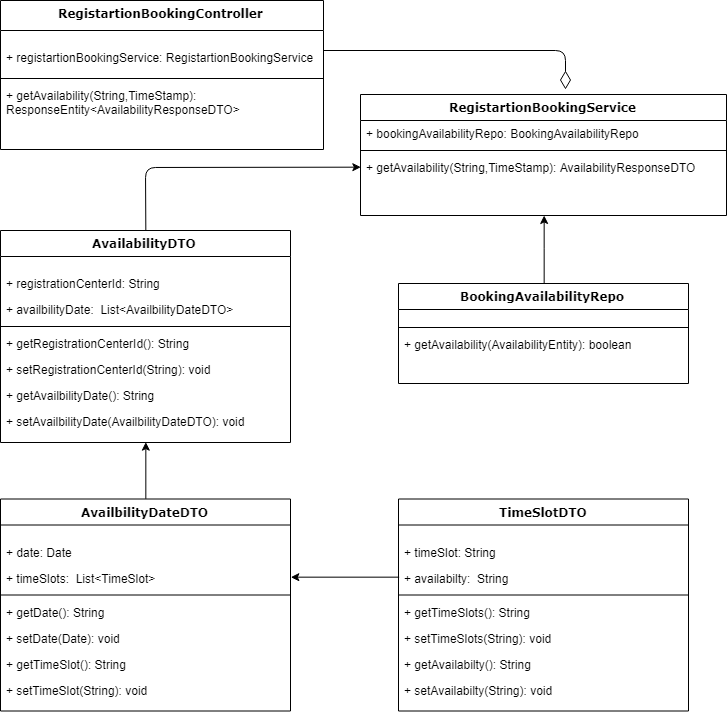

The diagram above was exported from draw.io. Its source (the exported page's mxGraphModel, read from the mxfile embedded in the PNG):
<mxGraphModel dx="1283" dy="815" grid="0" gridSize="10" guides="1" tooltips="1" connect="1" arrows="1" fold="1" page="1" pageScale="1" pageWidth="850" pageHeight="1100" background="#ffffff" math="0" shadow="0">
  <root>
    <mxCell id="0" />
    <mxCell id="1" parent="0" />
    <mxCell id="2" value="RegistartionBookingController" style="swimlane;html=1;fontStyle=1;align=center;verticalAlign=top;childLayout=stackLayout;horizontal=1;startSize=30;horizontalStack=0;resizeParent=1;resizeLast=0;collapsible=1;marginBottom=0;swimlaneFillColor=#ffffff;rounded=0;shadow=0;comic=0;labelBackgroundColor=none;strokeColor=#000000;strokeWidth=1;fillColor=none;fontFamily=Verdana;fontSize=12;fontColor=#000000;" vertex="1" parent="1">
      <mxGeometry x="60" y="110" width="323" height="149" as="geometry" />
    </mxCell>
    <mxCell id="3" value="" style="text;strokeColor=none;fillColor=none;align=left;verticalAlign=middle;spacingTop=-1;spacingLeft=4;spacingRight=4;rotatable=0;labelPosition=right;points=[];portConstraint=eastwest;fontSize=12;" vertex="1" parent="2">
      <mxGeometry y="30" width="323" height="14" as="geometry" />
    </mxCell>
    <mxCell id="4" value="+ r&lt;span&gt;egistartionBookingService&lt;/span&gt;:&amp;nbsp;&lt;span&gt;RegistartionBookingService&lt;/span&gt;" style="text;html=1;strokeColor=none;fillColor=none;align=left;verticalAlign=top;spacingLeft=4;spacingRight=4;whiteSpace=wrap;overflow=hidden;rotatable=0;points=[[0,0.5],[1,0.5]];portConstraint=eastwest;" vertex="1" parent="2">
      <mxGeometry y="44" width="323" height="30" as="geometry" />
    </mxCell>
    <mxCell id="5" value="" style="line;html=1;strokeWidth=1;fillColor=none;align=left;verticalAlign=middle;spacingTop=-1;spacingLeft=3;spacingRight=3;rotatable=0;labelPosition=right;points=[];portConstraint=eastwest;" vertex="1" parent="2">
      <mxGeometry y="74" width="323" height="8" as="geometry" />
    </mxCell>
    <mxCell id="6" value="+ getAvailability(String,TimeStamp): ResponseEntity&amp;lt;AvailabilityResponseDTO&amp;gt;" style="text;html=1;strokeColor=none;fillColor=none;align=left;verticalAlign=top;spacingLeft=4;spacingRight=4;whiteSpace=wrap;overflow=hidden;rotatable=0;points=[[0,0.5],[1,0.5]];portConstraint=eastwest;" vertex="1" parent="2">
      <mxGeometry y="82" width="323" height="53" as="geometry" />
    </mxCell>
    <mxCell id="7" value="RegistartionBookingService" style="swimlane;html=1;fontStyle=1;align=center;verticalAlign=top;childLayout=stackLayout;horizontal=1;startSize=26;horizontalStack=0;resizeParent=1;resizeLast=0;collapsible=1;marginBottom=0;swimlaneFillColor=#ffffff;rounded=0;shadow=0;comic=0;labelBackgroundColor=none;strokeColor=#000000;strokeWidth=1;fillColor=none;fontFamily=Verdana;fontSize=12;fontColor=#000000;" vertex="1" parent="1">
      <mxGeometry x="420" y="204" width="366" height="121" as="geometry" />
    </mxCell>
    <mxCell id="8" value="+ b&lt;span&gt;ookingAvailabilityRepo&lt;/span&gt;:&amp;nbsp;&lt;span&gt;BookingAvailabilityRepo&lt;/span&gt;" style="text;html=1;strokeColor=none;fillColor=none;align=left;verticalAlign=top;spacingLeft=4;spacingRight=4;whiteSpace=wrap;overflow=hidden;rotatable=0;points=[[0,0.5],[1,0.5]];portConstraint=eastwest;" vertex="1" parent="7">
      <mxGeometry y="26" width="366" height="26" as="geometry" />
    </mxCell>
    <mxCell id="9" value="" style="line;html=1;strokeWidth=1;fillColor=none;align=left;verticalAlign=middle;spacingTop=-1;spacingLeft=3;spacingRight=3;rotatable=0;labelPosition=right;points=[];portConstraint=eastwest;" vertex="1" parent="7">
      <mxGeometry y="52" width="366" height="8" as="geometry" />
    </mxCell>
    <mxCell id="10" value="+ getAvailability(String,TimeStamp): AvailabilityResponseDTO" style="text;html=1;strokeColor=none;fillColor=none;align=left;verticalAlign=top;spacingLeft=4;spacingRight=4;whiteSpace=wrap;overflow=hidden;rotatable=0;points=[[0,0.5],[1,0.5]];portConstraint=eastwest;" vertex="1" parent="7">
      <mxGeometry y="60" width="366" height="26" as="geometry" />
    </mxCell>
    <mxCell id="11" value="" style="edgeStyle=orthogonalEdgeStyle;rounded=0;html=1;jettySize=auto;orthogonalLoop=1;fontSize=12;entryX=0.5;entryY=1;" edge="1" source="12" target="7" parent="1">
      <mxGeometry relative="1" as="geometry">
        <mxPoint x="820" y="330" as="targetPoint" />
        <Array as="points" />
      </mxGeometry>
    </mxCell>
    <mxCell id="12" value="BookingAvailabilityRepo&lt;br&gt;" style="swimlane;html=1;fontStyle=1;align=center;verticalAlign=top;childLayout=stackLayout;horizontal=1;startSize=26;horizontalStack=0;resizeParent=1;resizeLast=0;collapsible=1;marginBottom=0;swimlaneFillColor=#ffffff;rounded=0;shadow=0;comic=0;labelBackgroundColor=none;strokeColor=#000000;strokeWidth=1;fillColor=none;fontFamily=Verdana;fontSize=12;fontColor=#000000;" vertex="1" parent="1">
      <mxGeometry x="458" y="393" width="290" height="100" as="geometry" />
    </mxCell>
    <mxCell id="13" value="" style="text;strokeColor=none;fillColor=none;align=left;verticalAlign=middle;spacingTop=-1;spacingLeft=4;spacingRight=4;rotatable=0;labelPosition=right;points=[];portConstraint=eastwest;fontSize=12;" vertex="1" parent="12">
      <mxGeometry y="26" width="290" height="14" as="geometry" />
    </mxCell>
    <mxCell id="14" value="" style="line;html=1;strokeWidth=1;fillColor=none;align=left;verticalAlign=middle;spacingTop=-1;spacingLeft=3;spacingRight=3;rotatable=0;labelPosition=right;points=[];portConstraint=eastwest;" vertex="1" parent="12">
      <mxGeometry y="40" width="290" height="8" as="geometry" />
    </mxCell>
    <mxCell id="15" value="+ getAvailability(AvailabilityEntity): boolean" style="text;html=1;strokeColor=none;fillColor=none;align=left;verticalAlign=top;spacingLeft=4;spacingRight=4;whiteSpace=wrap;overflow=hidden;rotatable=0;points=[[0,0.5],[1,0.5]];portConstraint=eastwest;" vertex="1" parent="12">
      <mxGeometry y="48" width="290" height="36" as="geometry" />
    </mxCell>
    <mxCell id="16" style="edgeStyle=elbowEdgeStyle;html=1;labelBackgroundColor=none;startFill=0;startSize=8;endArrow=diamondThin;endFill=0;endSize=16;fontFamily=Verdana;fontSize=12;elbow=vertical;" edge="1" source="2" parent="1">
      <mxGeometry relative="1" as="geometry">
        <mxPoint x="270" y="279.88235294117635" as="sourcePoint" />
        <Array as="points">
          <mxPoint x="710" y="160" />
        </Array>
        <mxPoint x="625" y="199" as="targetPoint" />
      </mxGeometry>
    </mxCell>
    <mxCell id="17" value="&lt;span&gt;AvailabilityDTO&lt;/span&gt;" style="swimlane;html=1;fontStyle=1;align=center;verticalAlign=top;childLayout=stackLayout;horizontal=1;startSize=26;horizontalStack=0;resizeParent=1;resizeLast=0;collapsible=1;marginBottom=0;swimlaneFillColor=#ffffff;rounded=0;shadow=0;comic=0;labelBackgroundColor=none;strokeColor=#000000;strokeWidth=1;fillColor=none;fontFamily=Verdana;fontSize=12;fontColor=#000000;" vertex="1" parent="1">
      <mxGeometry x="60" y="340" width="290" height="212" as="geometry" />
    </mxCell>
    <mxCell id="18" value="" style="text;strokeColor=none;fillColor=none;align=left;verticalAlign=middle;spacingTop=-1;spacingLeft=4;spacingRight=4;rotatable=0;labelPosition=right;points=[];portConstraint=eastwest;fontSize=12;" vertex="1" parent="17">
      <mxGeometry y="26" width="290" height="14" as="geometry" />
    </mxCell>
    <mxCell id="20" value="+ registrationCenterId: String" style="text;html=1;strokeColor=none;fillColor=none;align=left;verticalAlign=top;spacingLeft=4;spacingRight=4;whiteSpace=wrap;overflow=hidden;rotatable=0;points=[[0,0.5],[1,0.5]];portConstraint=eastwest;" vertex="1" parent="17">
      <mxGeometry y="40" width="290" height="26" as="geometry" />
    </mxCell>
    <mxCell id="22" value="+ availbilityDate:&amp;nbsp;&amp;nbsp;List&amp;lt;AvailbilityDateDTO&amp;gt;" style="text;html=1;strokeColor=none;fillColor=none;align=left;verticalAlign=top;spacingLeft=4;spacingRight=4;whiteSpace=wrap;overflow=hidden;rotatable=0;points=[[0,0.5],[1,0.5]];portConstraint=eastwest;" vertex="1" parent="17">
      <mxGeometry y="66" width="290" height="26" as="geometry" />
    </mxCell>
    <mxCell id="23" value="" style="line;html=1;strokeWidth=1;fillColor=none;align=left;verticalAlign=middle;spacingTop=-1;spacingLeft=3;spacingRight=3;rotatable=0;labelPosition=right;points=[];portConstraint=eastwest;" vertex="1" parent="17">
      <mxGeometry y="92" width="290" height="8" as="geometry" />
    </mxCell>
    <mxCell id="26" value="+ getRegistrationCenterId(): String" style="text;html=1;strokeColor=none;fillColor=none;align=left;verticalAlign=top;spacingLeft=4;spacingRight=4;whiteSpace=wrap;overflow=hidden;rotatable=0;points=[[0,0.5],[1,0.5]];portConstraint=eastwest;" vertex="1" parent="17">
      <mxGeometry y="100" width="290" height="26" as="geometry" />
    </mxCell>
    <mxCell id="27" value="+ setRegistrationCenterId(String): void" style="text;html=1;strokeColor=none;fillColor=none;align=left;verticalAlign=top;spacingLeft=4;spacingRight=4;whiteSpace=wrap;overflow=hidden;rotatable=0;points=[[0,0.5],[1,0.5]];portConstraint=eastwest;" vertex="1" parent="17">
      <mxGeometry y="126" width="290" height="26" as="geometry" />
    </mxCell>
    <mxCell id="30" value="+ getAvailbilityDate(): String" style="text;html=1;strokeColor=none;fillColor=none;align=left;verticalAlign=top;spacingLeft=4;spacingRight=4;whiteSpace=wrap;overflow=hidden;rotatable=0;points=[[0,0.5],[1,0.5]];portConstraint=eastwest;" vertex="1" parent="17">
      <mxGeometry y="152" width="290" height="26" as="geometry" />
    </mxCell>
    <mxCell id="31" value="+ setAvailbilityDate(AvailbilityDateDTO): void" style="text;html=1;strokeColor=none;fillColor=none;align=left;verticalAlign=top;spacingLeft=4;spacingRight=4;whiteSpace=wrap;overflow=hidden;rotatable=0;points=[[0,0.5],[1,0.5]];portConstraint=eastwest;" vertex="1" parent="17">
      <mxGeometry y="178" width="290" height="26" as="geometry" />
    </mxCell>
    <mxCell id="32" value="" style="endArrow=classic;html=1;exitX=0.5;exitY=0;entryX=0;entryY=0.5;" edge="1" source="17" target="10" parent="1">
      <mxGeometry width="50" height="50" relative="1" as="geometry">
        <mxPoint x="225" y="392" as="sourcePoint" />
        <mxPoint x="275" y="342" as="targetPoint" />
        <Array as="points">
          <mxPoint x="205" y="277" />
        </Array>
      </mxGeometry>
    </mxCell>
    <mxCell id="43" value="TimeSlotDTO" style="swimlane;html=1;fontStyle=1;align=center;verticalAlign=top;childLayout=stackLayout;horizontal=1;startSize=26;horizontalStack=0;resizeParent=1;resizeLast=0;collapsible=1;marginBottom=0;swimlaneFillColor=#ffffff;rounded=0;shadow=0;comic=0;labelBackgroundColor=none;strokeColor=#000000;strokeWidth=1;fillColor=none;fontFamily=Verdana;fontSize=12;fontColor=#000000;" vertex="1" parent="1">
      <mxGeometry x="458" y="608.5" width="290" height="212" as="geometry" />
    </mxCell>
    <mxCell id="44" value="" style="text;strokeColor=none;fillColor=none;align=left;verticalAlign=middle;spacingTop=-1;spacingLeft=4;spacingRight=4;rotatable=0;labelPosition=right;points=[];portConstraint=eastwest;fontSize=12;" vertex="1" parent="43">
      <mxGeometry y="26" width="290" height="14" as="geometry" />
    </mxCell>
    <mxCell id="45" value="+ timeSlot: String" style="text;html=1;strokeColor=none;fillColor=none;align=left;verticalAlign=top;spacingLeft=4;spacingRight=4;whiteSpace=wrap;overflow=hidden;rotatable=0;points=[[0,0.5],[1,0.5]];portConstraint=eastwest;" vertex="1" parent="43">
      <mxGeometry y="40" width="290" height="26" as="geometry" />
    </mxCell>
    <mxCell id="46" value="+ availabilty:&amp;nbsp;&amp;nbsp;String" style="text;html=1;strokeColor=none;fillColor=none;align=left;verticalAlign=top;spacingLeft=4;spacingRight=4;whiteSpace=wrap;overflow=hidden;rotatable=0;points=[[0,0.5],[1,0.5]];portConstraint=eastwest;" vertex="1" parent="43">
      <mxGeometry y="66" width="290" height="26" as="geometry" />
    </mxCell>
    <mxCell id="47" value="" style="line;html=1;strokeWidth=1;fillColor=none;align=left;verticalAlign=middle;spacingTop=-1;spacingLeft=3;spacingRight=3;rotatable=0;labelPosition=right;points=[];portConstraint=eastwest;" vertex="1" parent="43">
      <mxGeometry y="92" width="290" height="8" as="geometry" />
    </mxCell>
    <mxCell id="48" value="+ getTimeSlots(): String" style="text;html=1;strokeColor=none;fillColor=none;align=left;verticalAlign=top;spacingLeft=4;spacingRight=4;whiteSpace=wrap;overflow=hidden;rotatable=0;points=[[0,0.5],[1,0.5]];portConstraint=eastwest;" vertex="1" parent="43">
      <mxGeometry y="100" width="290" height="26" as="geometry" />
    </mxCell>
    <mxCell id="49" value="+ setTimeSlots(String): void" style="text;html=1;strokeColor=none;fillColor=none;align=left;verticalAlign=top;spacingLeft=4;spacingRight=4;whiteSpace=wrap;overflow=hidden;rotatable=0;points=[[0,0.5],[1,0.5]];portConstraint=eastwest;" vertex="1" parent="43">
      <mxGeometry y="126" width="290" height="26" as="geometry" />
    </mxCell>
    <mxCell id="50" value="+ getAvailabilty(): String" style="text;html=1;strokeColor=none;fillColor=none;align=left;verticalAlign=top;spacingLeft=4;spacingRight=4;whiteSpace=wrap;overflow=hidden;rotatable=0;points=[[0,0.5],[1,0.5]];portConstraint=eastwest;" vertex="1" parent="43">
      <mxGeometry y="152" width="290" height="26" as="geometry" />
    </mxCell>
    <mxCell id="51" value="+ setAvailabilty(String): void" style="text;html=1;strokeColor=none;fillColor=none;align=left;verticalAlign=top;spacingLeft=4;spacingRight=4;whiteSpace=wrap;overflow=hidden;rotatable=0;points=[[0,0.5],[1,0.5]];portConstraint=eastwest;" vertex="1" parent="43">
      <mxGeometry y="178" width="290" height="26" as="geometry" />
    </mxCell>
    <mxCell id="52" value="&lt;span&gt;AvailbilityDateDTO&lt;/span&gt;" style="swimlane;html=1;fontStyle=1;align=center;verticalAlign=top;childLayout=stackLayout;horizontal=1;startSize=26;horizontalStack=0;resizeParent=1;resizeLast=0;collapsible=1;marginBottom=0;swimlaneFillColor=#ffffff;rounded=0;shadow=0;comic=0;labelBackgroundColor=none;strokeColor=#000000;strokeWidth=1;fillColor=none;fontFamily=Verdana;fontSize=12;fontColor=#000000;" vertex="1" parent="1">
      <mxGeometry x="60" y="608.5" width="290" height="212" as="geometry" />
    </mxCell>
    <mxCell id="53" value="" style="text;strokeColor=none;fillColor=none;align=left;verticalAlign=middle;spacingTop=-1;spacingLeft=4;spacingRight=4;rotatable=0;labelPosition=right;points=[];portConstraint=eastwest;fontSize=12;" vertex="1" parent="52">
      <mxGeometry y="26" width="290" height="14" as="geometry" />
    </mxCell>
    <mxCell id="54" value="+ date: Date" style="text;html=1;strokeColor=none;fillColor=none;align=left;verticalAlign=top;spacingLeft=4;spacingRight=4;whiteSpace=wrap;overflow=hidden;rotatable=0;points=[[0,0.5],[1,0.5]];portConstraint=eastwest;" vertex="1" parent="52">
      <mxGeometry y="40" width="290" height="26" as="geometry" />
    </mxCell>
    <mxCell id="55" value="+ timeSlots:&amp;nbsp;&amp;nbsp;List&amp;lt;TimeSlot&amp;gt;" style="text;html=1;strokeColor=none;fillColor=none;align=left;verticalAlign=top;spacingLeft=4;spacingRight=4;whiteSpace=wrap;overflow=hidden;rotatable=0;points=[[0,0.5],[1,0.5]];portConstraint=eastwest;" vertex="1" parent="52">
      <mxGeometry y="66" width="290" height="26" as="geometry" />
    </mxCell>
    <mxCell id="56" value="" style="line;html=1;strokeWidth=1;fillColor=none;align=left;verticalAlign=middle;spacingTop=-1;spacingLeft=3;spacingRight=3;rotatable=0;labelPosition=right;points=[];portConstraint=eastwest;" vertex="1" parent="52">
      <mxGeometry y="92" width="290" height="8" as="geometry" />
    </mxCell>
    <mxCell id="57" value="+ getDate(): String" style="text;html=1;strokeColor=none;fillColor=none;align=left;verticalAlign=top;spacingLeft=4;spacingRight=4;whiteSpace=wrap;overflow=hidden;rotatable=0;points=[[0,0.5],[1,0.5]];portConstraint=eastwest;" vertex="1" parent="52">
      <mxGeometry y="100" width="290" height="26" as="geometry" />
    </mxCell>
    <mxCell id="58" value="+ setDate(Date): void" style="text;html=1;strokeColor=none;fillColor=none;align=left;verticalAlign=top;spacingLeft=4;spacingRight=4;whiteSpace=wrap;overflow=hidden;rotatable=0;points=[[0,0.5],[1,0.5]];portConstraint=eastwest;" vertex="1" parent="52">
      <mxGeometry y="126" width="290" height="26" as="geometry" />
    </mxCell>
    <mxCell id="59" value="+ getTimeSlot(): String" style="text;html=1;strokeColor=none;fillColor=none;align=left;verticalAlign=top;spacingLeft=4;spacingRight=4;whiteSpace=wrap;overflow=hidden;rotatable=0;points=[[0,0.5],[1,0.5]];portConstraint=eastwest;" vertex="1" parent="52">
      <mxGeometry y="152" width="290" height="26" as="geometry" />
    </mxCell>
    <mxCell id="60" value="+ setTimeSlot(String): void" style="text;html=1;strokeColor=none;fillColor=none;align=left;verticalAlign=top;spacingLeft=4;spacingRight=4;whiteSpace=wrap;overflow=hidden;rotatable=0;points=[[0,0.5],[1,0.5]];portConstraint=eastwest;" vertex="1" parent="52">
      <mxGeometry y="178" width="290" height="26" as="geometry" />
    </mxCell>
    <mxCell id="61" value="" style="endArrow=classic;html=1;exitX=0.5;exitY=0;entryX=0.5;entryY=1;" edge="1" parent="1" source="52" target="17">
      <mxGeometry width="50" height="50" relative="1" as="geometry">
        <mxPoint x="60" y="891" as="sourcePoint" />
        <mxPoint x="188" y="569" as="targetPoint" />
      </mxGeometry>
    </mxCell>
    <mxCell id="62" value="" style="endArrow=classic;html=1;exitX=0;exitY=0.5;entryX=1;entryY=0.5;" edge="1" parent="1" source="46" target="55">
      <mxGeometry width="50" height="50" relative="1" as="geometry">
        <mxPoint x="60" y="891" as="sourcePoint" />
        <mxPoint x="350" y="693" as="targetPoint" />
        <Array as="points" />
      </mxGeometry>
    </mxCell>
  </root>
</mxGraphModel>